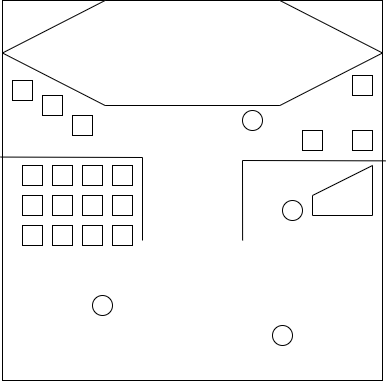

The diagram above was exported from draw.io. Its source (the exported page's mxGraphModel, read from the mxfile embedded in the PNG):
<mxGraphModel dx="1613" dy="1796" grid="1" gridSize="10" guides="1" tooltips="1" connect="1" arrows="1" fold="1" page="1" pageScale="1" pageWidth="850" pageHeight="1100" math="0" shadow="0">
  <root>
    <mxCell id="0" />
    <mxCell id="1" parent="0" />
    <mxCell id="2" value="" style="whiteSpace=wrap;html=1;aspect=fixed;" vertex="1" parent="1">
      <mxGeometry x="720" y="135" width="380" height="380" as="geometry" />
    </mxCell>
    <mxCell id="3" value="" style="endArrow=none;html=1;rounded=0;entryX=1.008;entryY=0.422;entryDx=0;entryDy=0;entryPerimeter=0;" edge="1" target="2" parent="1">
      <mxGeometry width="50" height="50" relative="1" as="geometry">
        <mxPoint x="960.1" y="375" as="sourcePoint" />
        <mxPoint x="960" y="294.84000000000003" as="targetPoint" />
        <Array as="points">
          <mxPoint x="960" y="295" />
        </Array>
      </mxGeometry>
    </mxCell>
    <mxCell id="4" value="" style="endArrow=none;html=1;rounded=0;entryX=-0.005;entryY=0.412;entryDx=0;entryDy=0;entryPerimeter=0;" edge="1" target="2" parent="1">
      <mxGeometry width="50" height="50" relative="1" as="geometry">
        <mxPoint x="860" y="375" as="sourcePoint" />
        <mxPoint x="910" y="325" as="targetPoint" />
        <Array as="points">
          <mxPoint x="860" y="292" />
        </Array>
      </mxGeometry>
    </mxCell>
    <mxCell id="5" value="" style="verticalLabelPosition=bottom;verticalAlign=top;html=1;shape=hexagon;perimeter=hexagonPerimeter2;arcSize=6;size=0.27;" vertex="1" parent="1">
      <mxGeometry x="720" y="135" width="380" height="105" as="geometry" />
    </mxCell>
    <mxCell id="6" value="" style="rounded=0;whiteSpace=wrap;html=1;" vertex="1" parent="1">
      <mxGeometry x="730" y="215" width="20" height="20" as="geometry" />
    </mxCell>
    <mxCell id="7" value="" style="rounded=0;whiteSpace=wrap;html=1;" vertex="1" parent="1">
      <mxGeometry x="760" y="230" width="20" height="20" as="geometry" />
    </mxCell>
    <mxCell id="8" value="" style="rounded=0;whiteSpace=wrap;html=1;" vertex="1" parent="1">
      <mxGeometry x="790" y="250" width="20" height="20" as="geometry" />
    </mxCell>
    <mxCell id="9" value="" style="rounded=0;whiteSpace=wrap;html=1;" vertex="1" parent="1">
      <mxGeometry x="1070" y="210" width="20" height="20" as="geometry" />
    </mxCell>
    <mxCell id="10" value="" style="rounded=0;whiteSpace=wrap;html=1;" vertex="1" parent="1">
      <mxGeometry x="1070" y="265" width="20" height="20" as="geometry" />
    </mxCell>
    <mxCell id="11" value="" style="rounded=0;whiteSpace=wrap;html=1;" vertex="1" parent="1">
      <mxGeometry x="1020" y="265" width="20" height="20" as="geometry" />
    </mxCell>
    <mxCell id="12" value="" style="rounded=0;whiteSpace=wrap;html=1;" vertex="1" parent="1">
      <mxGeometry x="830" y="300" width="20" height="20" as="geometry" />
    </mxCell>
    <mxCell id="13" value="" style="rounded=0;whiteSpace=wrap;html=1;" vertex="1" parent="1">
      <mxGeometry x="800" y="300" width="20" height="20" as="geometry" />
    </mxCell>
    <mxCell id="14" value="" style="rounded=0;whiteSpace=wrap;html=1;" vertex="1" parent="1">
      <mxGeometry x="770" y="300" width="20" height="20" as="geometry" />
    </mxCell>
    <mxCell id="15" value="" style="rounded=0;whiteSpace=wrap;html=1;" vertex="1" parent="1">
      <mxGeometry x="740" y="300" width="20" height="20" as="geometry" />
    </mxCell>
    <mxCell id="16" value="" style="rounded=0;whiteSpace=wrap;html=1;" vertex="1" parent="1">
      <mxGeometry x="830" y="330" width="20" height="20" as="geometry" />
    </mxCell>
    <mxCell id="17" value="" style="rounded=0;whiteSpace=wrap;html=1;" vertex="1" parent="1">
      <mxGeometry x="800" y="360" width="20" height="20" as="geometry" />
    </mxCell>
    <mxCell id="18" value="" style="rounded=0;whiteSpace=wrap;html=1;" vertex="1" parent="1">
      <mxGeometry x="800" y="330" width="20" height="20" as="geometry" />
    </mxCell>
    <mxCell id="19" value="" style="rounded=0;whiteSpace=wrap;html=1;" vertex="1" parent="1">
      <mxGeometry x="770" y="330" width="20" height="20" as="geometry" />
    </mxCell>
    <mxCell id="20" value="" style="rounded=0;whiteSpace=wrap;html=1;" vertex="1" parent="1">
      <mxGeometry x="740" y="330" width="20" height="20" as="geometry" />
    </mxCell>
    <mxCell id="21" value="" style="rounded=0;whiteSpace=wrap;html=1;" vertex="1" parent="1">
      <mxGeometry x="830" y="360" width="20" height="20" as="geometry" />
    </mxCell>
    <mxCell id="22" value="" style="rounded=0;whiteSpace=wrap;html=1;" vertex="1" parent="1">
      <mxGeometry x="740" y="360" width="20" height="20" as="geometry" />
    </mxCell>
    <mxCell id="23" value="" style="rounded=0;whiteSpace=wrap;html=1;" vertex="1" parent="1">
      <mxGeometry x="770" y="360" width="20" height="20" as="geometry" />
    </mxCell>
    <mxCell id="24" value="" style="shape=manualInput;whiteSpace=wrap;html=1;" vertex="1" parent="1">
      <mxGeometry x="1030" y="300" width="60" height="50" as="geometry" />
    </mxCell>
    <mxCell id="25" value="" style="ellipse;whiteSpace=wrap;html=1;" vertex="1" parent="1">
      <mxGeometry x="960" y="245" width="20" height="20" as="geometry" />
    </mxCell>
    <mxCell id="26" value="" style="ellipse;whiteSpace=wrap;html=1;" vertex="1" parent="1">
      <mxGeometry x="1000" y="335" width="20" height="20" as="geometry" />
    </mxCell>
    <mxCell id="27" value="" style="ellipse;whiteSpace=wrap;html=1;" vertex="1" parent="1">
      <mxGeometry x="810" y="430" width="20" height="20" as="geometry" />
    </mxCell>
    <mxCell id="28" value="" style="ellipse;whiteSpace=wrap;html=1;" vertex="1" parent="1">
      <mxGeometry x="990" y="460" width="20" height="20" as="geometry" />
    </mxCell>
  </root>
</mxGraphModel>